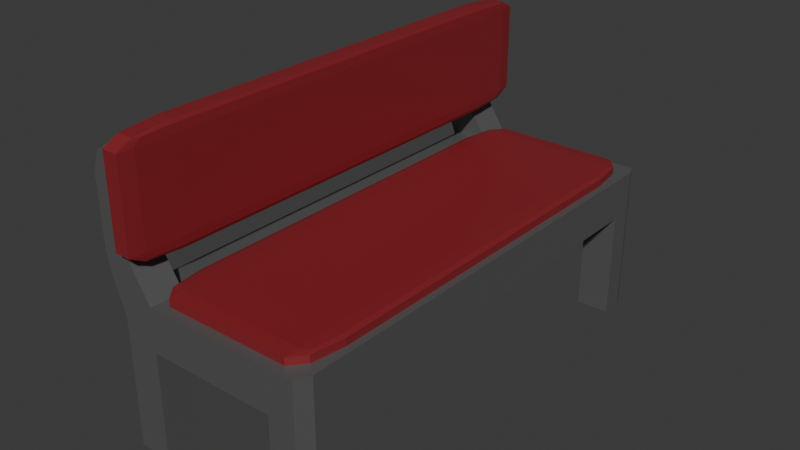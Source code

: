 # Source: untitled.blend  (saved by Blender 4.0.36; exported with 4.5.12 LTS)
import bpy
from mathutils import Matrix  # noqa: F401  (used for matrix-valued properties, if any)

bpy.ops.wm.read_factory_settings(use_empty=True)
scene = bpy.context.scene
scene.name = 'Scene'

# ---- materials (node trees are filled in below, after node groups)
mat_002 = bpy.data.materials.new('Материал.002')
mat_002.use_transparent_shadow = False
mat_x = bpy.data.materials.new('Материал')
mat_x.use_transparent_shadow = False
mat_001 = bpy.data.materials.new('Материал.001')
mat_001.use_transparent_shadow = False

# ---- material node trees
mat_002.use_nodes = True; mat_002.node_tree.nodes.clear()
_N = mat_002.node_tree.nodes; _L = mat_002.node_tree.links
n0 = _N.new('ShaderNodeBsdfPrincipled'); n0.name = 'Принципиальный BSDF'; n0.location = (10, 300)
n0.inputs[0].default_value = (0.179, 0.179, 0.179, 1.0)
n0.inputs[1].default_value = 0.5276
n0.inputs[3].default_value = 1.45
n1 = _N.new('ShaderNodeOutputMaterial'); n1.name = 'Вывод материала'; n1.location = (300, 300)
_L.new(n0.outputs[0], n1.inputs[0])
n1.is_active_output = True
mat_x.use_nodes = True; mat_x.node_tree.nodes.clear()
_N = mat_x.node_tree.nodes; _L = mat_x.node_tree.links
n0 = _N.new('ShaderNodeBsdfPrincipled'); n0.name = 'Принципиальный BSDF'; n0.location = (10, 300)
n0.inputs[0].default_value = (0.2462, 0.0185, 0.02416, 1.0)
n0.inputs[3].default_value = 1.45
n1 = _N.new('ShaderNodeOutputMaterial'); n1.name = 'Вывод материала'; n1.location = (300, 300)
_L.new(n0.outputs[0], n1.inputs[0])
n1.is_active_output = True
mat_001.use_nodes = True; mat_001.node_tree.nodes.clear()
_N = mat_001.node_tree.nodes; _L = mat_001.node_tree.links
n0 = _N.new('ShaderNodeBsdfPrincipled'); n0.name = 'Принципиальный BSDF'; n0.location = (10, 300)
n0.inputs[0].default_value = (0.2462, 0.0185, 0.02416, 1.0)
n0.inputs[3].default_value = 1.45
n1 = _N.new('ShaderNodeOutputMaterial'); n1.name = 'Вывод материала'; n1.location = (300, 300)
_L.new(n0.outputs[0], n1.inputs[0])
n1.is_active_output = True

# ---- world
world_world = bpy.data.worlds.new('World'); scene.world = world_world
world_world.use_nodes = True; world_world.node_tree.nodes.clear()
_N = world_world.node_tree.nodes; _L = world_world.node_tree.links
n0 = _N.new('ShaderNodeOutputWorld'); n0.name = 'World Output'; n0.location = (300, 300)
n1 = _N.new('ShaderNodeBackground'); n1.name = 'Background'; n1.location = (10, 300)
n1.inputs[0].default_value = (0.05088, 0.05088, 0.05088, 1.0)
_L.new(n1.outputs[0], n0.inputs[0])
n0.is_active_output = True
world_world.color = (0.05088, 0.05088, 0.05088)
world_world.use_sun_shadow = False
world_world.sun_shadow_jitter_overblur = 0.0

# ---- meshes
me_x = bpy.data.meshes.new('Куб')
me_x.from_pydata([(-1.0, -1.0, -1.0), (-1.0, 1.0, -1.0), (-0.841, -1.0, 2.301), (1.0, -0.8626, -6.069), (1.0, 0.8626, -6.069), (-1.0, -0.8626, -1.0), (-1.0, 0.8626, -1.0), (-1.0, 0.8626, 1.0), (-1.0, -0.8626, 1.0), (1.0, 0.8626, -1.0), (1.0, -0.8626, -1.0), (1.0, -0.8626, 1.0), (1.0, 0.8626, 1.0), (-1.0, 1.0, -6.069), (-1.0, 0.8626, -6.069), (-1.0, -1.0, -6.069), (-1.0, -0.8626, -6.069), (-0.6555, -1.0, 1.0), (0.6555, -1.0, 1.0), (0.6555, -1.0, -1.0), (-0.6555, -1.0, -1.0), (-0.6555, 1.0, 1.0), (0.6555, 1.0, 1.0), (-0.6555, 1.0, -1.0), (0.6555, 1.0, -1.0), (-0.6555, -0.8626, 1.0), (0.6555, -0.8626, 1.0), (0.6555, 0.8626, 1.0), (-0.6555, 0.8626, 1.0), (-0.6555, -0.8626, -1.0), (0.6555, -0.8626, -1.0), (0.6555, 0.8626, -1.0), (-0.6555, 0.8626, -1.0), (0.6555, -0.8626, -6.069), (0.6555, -1.0, -6.069), (-0.6555, -1.0, -6.069), (-0.6555, -0.8626, -6.069), (0.6555, 1.0, -6.069), (0.6555, 0.8626, -6.069), (-0.6555, 0.8626, -6.069), (-0.6555, 1.0, -6.069), (-1.0, -1.0, 0.0), (-1.0, 1.0, 0.0), (1.0, -0.8626, 0.0), (1.0, 0.8626, 0.0), (-1.0, 0.8626, 0.0), (-1.0, -0.8626, 0.0), (-0.6555, -1.0, 0.0), (0.6555, -1.0, 0.0), (0.6555, 1.0, 0.0), (-0.6555, 1.0, 0.0), (-1.131, -1.0, 1.619), (-0.841, -0.8626, 2.301), (-0.841, 1.0, 2.301), (-0.841, 0.8626, 2.301), (-1.131, -0.8626, 1.619), (-1.131, 0.8626, 1.619), (-1.131, 1.0, 1.619), (-0.8894, -1.0, 2.726), (-1.172, -1.0, 2.644), (-0.8894, -0.8626, 2.726), (-0.8894, 1.0, 2.726), (-0.8894, 0.8626, 2.726), (-1.172, -0.8626, 2.644), (-1.172, 0.8626, 2.644), (-1.172, 1.0, 2.644), (-0.8922, -1.0, 5.891), (-1.182, -1.0, 5.808), (-0.8922, -0.8626, 5.891), (-0.8809, 1.0, 5.891), (-0.8809, 0.8626, 5.891), (-1.182, -0.8626, 5.808), (-1.182, 0.8626, 5.808), (-1.182, 1.0, 5.808), (-0.8868, -1.0, 7.395), (-1.105, -1.0, 6.771), (-0.8868, -0.8626, 7.395), (-0.8755, 1.0, 7.395), (-0.8755, 0.8626, 7.395), (-1.105, -0.8626, 6.771), (-1.105, 0.8626, 6.771), (-1.105, 1.0, 6.771), (1.0, 0.9553, -1.0), (0.9553, 1.0, -1.0), (1.0, 0.9553, 1.0), (0.9553, 1.0, 1.0), (0.9553, 1.0, -6.069), (1.0, 0.9553, -6.069), (0.9553, 1.0, 0.0), (1.0, 0.9553, 0.0), (0.9375, -1.0, -1.0), (1.0, -0.9375, -1.0), (0.9375, -1.0, 1.0), (1.0, -0.9375, 1.0), (1.0, -0.9375, -6.069), (0.9375, -1.0, -6.069), (1.0, -0.9375, 0.0), (0.9375, -1.0, 0.0)], [], [(45, 28, 54, 56), (42, 50, 21, 28, 45), (29, 5, 6, 32), (97, 92, 18, 48), (28, 45, 7), (37, 86, 87, 4, 38), (33, 3, 94, 95, 34), (49, 22, 85, 88), (11, 26, 18, 92, 93), (8, 25, 28, 7), (10, 30, 31, 9), (43, 10, 9, 44), (45, 6, 5, 46), (41, 47, 17), (26, 11, 12, 27), (20, 0, 15, 35), (24, 83, 86, 37), (31, 24, 37, 38), (46, 25, 8), (6, 1, 13, 14), (89, 84, 12, 44), (30, 19, 20, 29), (24, 31, 32, 23), (26, 27, 28, 25), (29, 32, 31, 30), (25, 17, 18, 26), (47, 20, 19, 48), (49, 24, 23, 50), (21, 28, 27, 22), (42, 45, 56, 57), (16, 36, 35, 15), (13, 40, 39, 14), (43, 11, 93, 96), (23, 32, 39, 40), (1, 23, 40, 13), (5, 29, 36, 16), (32, 6, 14, 39), (19, 30, 33, 34), (30, 10, 3, 33), (9, 31, 38, 4), (0, 5, 16, 15), (29, 20, 35, 36), (10, 91, 94, 3), (24, 49, 88, 83), (22, 49, 50, 21), (17, 47, 48, 18), (84, 85, 22, 27, 12), (20, 47, 41, 0), (0, 41, 46, 5), (7, 45, 46, 8), (11, 43, 44, 12), (90, 19, 34, 95), (10, 43, 96, 91), (82, 9, 4, 87), (6, 45, 42, 1), (1, 42, 50, 23), (53, 57, 65, 61), (57, 56, 64, 65), (41, 17, 2, 51), (28, 21, 53, 54), (46, 41, 51, 55), (21, 42, 57, 53), (17, 25, 52, 2), (25, 46, 55, 52), (60, 63, 71, 68), (61, 65, 73, 69), (52, 55, 63, 60), (2, 52, 60, 58), (51, 2, 58, 59), (55, 51, 59, 63), (56, 54, 62, 64), (54, 53, 61, 62), (72, 70, 78, 80), (71, 67, 75, 79), (58, 60, 68, 66), (63, 59, 67, 71), (64, 62, 70, 72), (62, 61, 69, 70), (59, 58, 66, 67), (65, 64, 72, 73), (77, 81, 80, 78), (75, 74, 76, 79), (70, 69, 77, 78), (67, 66, 74, 75), (73, 72, 80, 81), (69, 73, 81, 77), (68, 71, 79, 76), (66, 68, 76, 74), (21, 50, 42), (89, 82, 83, 88), (86, 83, 82, 87), (84, 89, 88, 85), (82, 89, 44, 9), (97, 90, 91, 96), (90, 95, 94, 91), (92, 97, 96, 93), (90, 97, 48, 19)])
_uv = me_x.uv_layers.new(name='UVКарта')
_uv.uv.foreach_set('vector', [0.0, 0.0, 0.0, 0.0, 0.0, 0.0, 0.0, 0.0, 0.0, 0.0, 0.0, 0.0, 0.0, 0.0, 0.0, 0.0, 0.0, 0.0, 0.1681, 0.7328, 0.125, 0.7328, 0.125, 0.5172, 0.1681, 0.5172, 0.5, 0.7578, 0.625, 0.7578, 0.625, 0.7931, 0.5, 0.7931, 0.8319, 0.5172, 0.5, 0.2328, 0.625, 0.2328, 0.3319, 0.5, 0.3694, 0.5, 0.375, 0.5056, 0.375, 0.5172, 0.3319, 0.5172, 0.3319, 0.7328, 0.375, 0.7328, 0.375, 0.7422, 0.3672, 0.75, 0.3319, 0.75, 0.5, 0.4569, 0.625, 0.4569, 0.625, 0.4944, 0.5, 0.4944, 0.625, 0.7328, 0.6681, 0.7328, 0.6681, 0.75, 0.6328, 0.75, 0.625, 0.7422, 0.875, 0.7328, 0.8319, 0.7328, 0.8319, 0.5172, 0.875, 0.5172, 0.375, 0.7328, 0.3319, 0.7328, 0.3319, 0.5172, 0.375, 0.5172, 0.5, 0.7328, 0.375, 0.7328, 0.375, 0.5172, 0.5, 0.5172, 0.5, 0.2328, 0.375, 0.2328, 0.375, 0.01717, 0.5, 0.01717, 0.5, 1.0, 0.5, 0.9569, 0.625, 0.9569, 0.6681, 0.7328, 0.625, 0.7328, 0.625, 0.5172, 0.6681, 0.5172, 0.375, 0.9569, 0.375, 1.0, 0.375, 1.0, 0.375, 0.9569, 0.375, 0.4569, 0.375, 0.4944, 0.375, 0.4944, 0.375, 0.4569, 0.3319, 0.5172, 0.3319, 0.5, 0.3319, 0.5, 0.3319, 0.5172, 0.5, 0.01717, 0.8319, 0.7328, 0.875, 0.7328, 0.375, 0.2328, 0.375, 0.25, 0.375, 0.25, 0.375, 0.2328, 0.5, 0.5056, 0.625, 0.5056, 0.625, 0.5172, 0.5, 0.5172, 0.3319, 0.7328, 0.3319, 0.75, 0.1681, 0.75, 0.1681, 0.7328, 0.3319, 0.5, 0.3319, 0.5172, 0.1681, 0.5172, 0.1681, 0.5, 0.6681, 0.7328, 0.6681, 0.5172, 0.8319, 0.5172, 0.8319, 0.7328, 0.1681, 0.7328, 0.1681, 0.5172, 0.3319, 0.5172, 0.3319, 0.7328, 0.8319, 0.7328, 0.8319, 0.75, 0.6681, 0.75, 0.6681, 0.7328, 0.5, 0.9569, 0.375, 0.9569, 0.375, 0.7931, 0.5, 0.7931, 0.5, 0.4569, 0.375, 0.4569, 0.375, 0.2931, 0.5, 0.2931, 0.8319, 0.5, 0.8319, 0.5172, 0.6681, 0.5172, 0.6681, 0.5, 0.5, 0.25, 0.5, 0.2328, 0.5, 0.2328, 0.5, 0.25, 0.125, 0.7328, 0.1681, 0.7328, 0.1681, 0.75, 0.125, 0.75, 0.125, 0.5, 0.1681, 0.5, 0.1681, 0.5172, 0.125, 0.5172, 0.5, 0.7328, 0.625, 0.7328, 0.625, 0.7422, 0.5, 0.7422, 0.1681, 0.5, 0.1681, 0.5172, 0.1681, 0.5172, 0.1681, 0.5, 0.375, 0.25, 0.375, 0.2931, 0.375, 0.2931, 0.375, 0.25, 0.125, 0.7328, 0.1681, 0.7328, 0.1681, 0.7328, 0.125, 0.7328, 0.1681, 0.5172, 0.125, 0.5172, 0.125, 0.5172, 0.1681, 0.5172, 0.3319, 0.75, 0.3319, 0.7328, 0.3319, 0.7328, 0.3319, 0.75, 0.3319, 0.7328, 0.375, 0.7328, 0.375, 0.7328, 0.3319, 0.7328, 0.375, 0.5172, 0.3319, 0.5172, 0.3319, 0.5172, 0.375, 0.5172, 0.375, 0.0, 0.375, 0.01717, 0.375, 0.01717, 0.375, 0.0, 0.1681, 0.7328, 0.1681, 0.75, 0.1681, 0.75, 0.1681, 0.7328, 0.375, 0.7328, 0.375, 0.7422, 0.375, 0.7422, 0.375, 0.7328, 0.375, 0.4569, 0.5, 0.4569, 0.5, 0.4944, 0.375, 0.4944, 0.625, 0.4569, 0.5, 0.4569, 0.5, 0.2931, 0.625, 0.2931, 0.625, 0.9569, 0.5, 0.9569, 0.5, 0.7931, 0.625, 0.7931, 0.625, 0.5056, 0.6306, 0.5, 0.6681, 0.5, 0.6681, 0.5172, 0.625, 0.5172, 0.375, 0.9569, 0.5, 0.9569, 0.5, 1.0, 0.375, 1.0, 0.375, 0.0, 0.5, 0.0, 0.5, 0.01717, 0.375, 0.01717, 0.625, 0.2328, 0.5, 0.2328, 0.5, 0.01717, 0.625, 0.01717, 0.625, 0.7328, 0.5, 0.7328, 0.5, 0.5172, 0.625, 0.5172, 0.375, 0.7578, 0.375, 0.7931, 0.375, 0.7931, 0.375, 0.7578, 0.375, 0.7328, 0.5, 0.7328, 0.5, 0.7422, 0.375, 0.7422, 0.375, 0.5056, 0.375, 0.5172, 0.375, 0.5172, 0.375, 0.5056, 0.375, 0.2328, 0.5, 0.2328, 0.5, 0.25, 0.375, 0.25, 0.375, 0.25, 0.5, 0.25, 0.5, 0.2931, 0.375, 0.2931, 0.0, 0.0, 0.0, 0.0, 0.0, 0.0, 0.0, 0.0, 0.5, 0.25, 0.5, 0.2328, 0.5, 0.2328, 0.5, 0.25, 0.5, 1.0, 0.625, 0.9569, 0.625, 0.9569, 0.5, 1.0, 0.8319, 0.5172, 0.8319, 0.5, 0.8319, 0.5, 0.8319, 0.5172, 0.5, 0.01717, 0.5, 0.0, 0.5, 0.0, 0.5, 0.01717, 0.0, 0.0, 0.0, 0.0, 0.0, 0.0, 0.0, 0.0, 0.8319, 0.75, 0.8319, 0.7328, 0.8319, 0.7328, 0.8319, 0.75, 0.8319, 0.7328, 0.5, 0.01717, 0.5, 0.01717, 0.8319, 0.7328, 0.8319, 0.7328, 0.5, 0.01717, 0.5, 0.01717, 0.8319, 0.7328, 0.0, 0.0, 0.0, 0.0, 0.0, 0.0, 0.0, 0.0, 0.8319, 0.7328, 0.5, 0.01717, 0.5, 0.01717, 0.8319, 0.7328, 0.8319, 0.75, 0.8319, 0.7328, 0.8319, 0.7328, 0.8319, 0.75, 0.5, 1.0, 0.625, 0.9569, 0.625, 0.9569, 0.5, 1.0, 0.5, 0.01717, 0.5, 0.0, 0.5, 0.0, 0.5, 0.01717, 0.0, 0.0, 0.0, 0.0, 0.0, 0.0, 0.0, 0.0, 0.8319, 0.5172, 0.8319, 0.5, 0.8319, 0.5, 0.8319, 0.5172, 0.0, 0.0, 0.0, 0.0, 0.0, 0.0, 0.0, 0.0, 0.5, 0.01717, 0.5, 0.0, 0.5, 0.0, 0.5, 0.01717, 0.8319, 0.75, 0.8319, 0.7328, 0.8319, 0.7328, 0.8319, 0.75, 0.5, 0.01717, 0.5, 0.0, 0.5, 0.0, 0.5, 0.01717, 0.0, 0.0, 0.0, 0.0, 0.0, 0.0, 0.0, 0.0, 0.8319, 0.5172, 0.8319, 0.5, 0.8319, 0.5, 0.8319, 0.5172, 0.5, 1.0, 0.625, 0.9569, 0.625, 0.9569, 0.5, 1.0, 0.5, 0.25, 0.5, 0.2328, 0.5, 0.2328, 0.5, 0.25, 0.8319, 0.5, 0.5, 0.25, 0.5, 0.2328, 0.8319, 0.5172, 0.5, 0.0, 0.8319, 0.75, 0.8319, 0.7328, 0.5, 0.01717, 0.8319, 0.5172, 0.8319, 0.5, 0.8319, 0.5, 0.8319, 0.5172, 0.5, 1.0, 0.625, 0.9569, 0.625, 0.9569, 0.5, 1.0, 0.5, 0.25, 0.5, 0.2328, 0.5, 0.2328, 0.5, 0.25, 0.0, 0.0, 0.0, 0.0, 0.0, 0.0, 0.0, 0.0, 0.8319, 0.7328, 0.5, 0.01717, 0.5, 0.01717, 0.8319, 0.7328, 0.8319, 0.75, 0.8319, 0.7328, 0.8319, 0.7328, 0.8319, 0.75, 0.0, 0.0, 0.0, 0.0, 0.0, 0.0, 0.5, 0.5056, 0.375, 0.5056, 0.375, 0.4944, 0.5, 0.4944, 0.375, 0.4944, 0.375, 0.4944, 0.375, 0.5056, 0.375, 0.5056, 0.625, 0.5056, 0.5, 0.5056, 0.5, 0.4944, 0.625, 0.4944, 0.375, 0.5056, 0.5, 0.5056, 0.5, 0.5172, 0.375, 0.5172, 0.5, 0.7578, 0.375, 0.7578, 0.375, 0.7422, 0.5, 0.7422, 0.375, 0.7578, 0.375, 0.7578, 0.375, 0.7422, 0.375, 0.7422, 0.625, 0.7578, 0.5, 0.7578, 0.5, 0.7422, 0.625, 0.7422, 0.375, 0.7578, 0.5, 0.7578, 0.5, 0.7931, 0.375, 0.7931])
me_x.materials.append(mat_002)
me_x.update()
me_001 = bpy.data.meshes.new('Куб.001')
me_001.from_pydata([(-8.644, -1.0, -1.556), (-8.644, -1.0, 0.444), (-8.644, 1.0, -1.556), (-8.644, 1.0, 0.444), (-6.644, -1.0, -1.556), (-6.644, -1.0, 0.444), (-6.644, 1.0, -1.556), (-6.644, 1.0, 0.444)], [], [(0, 1, 3, 2), (2, 3, 7, 6), (6, 7, 5, 4), (4, 5, 1, 0), (2, 6, 4, 0), (7, 3, 1, 5)])
_uv = me_001.uv_layers.new(name='UVКарта')
_uv.uv.foreach_set('vector', [0.375, 0.0, 0.625, 0.0, 0.625, 0.25, 0.375, 0.25, 0.375, 0.25, 0.625, 0.25, 0.625, 0.5, 0.375, 0.5, 0.375, 0.5, 0.625, 0.5, 0.625, 0.75, 0.375, 0.75, 0.375, 0.75, 0.625, 0.75, 0.625, 1.0, 0.375, 1.0, 0.125, 0.5, 0.375, 0.5, 0.375, 0.75, 0.125, 0.75, 0.625, 0.5, 0.875, 0.5, 0.875, 0.75, 0.625, 0.75])
me_001.materials.append(mat_x)
me_001.update()
me_002 = bpy.data.meshes.new('Куб.002')
me_002.from_pydata([(-8.644, -1.0, -1.556), (-8.644, -1.0, 0.444), (-8.644, 1.0, -1.556), (-8.644, 1.0, 0.444), (-6.644, -1.0, -1.556), (-6.644, -1.0, 0.444), (-6.644, 1.0, -1.556), (-6.644, 1.0, 0.444)], [], [(0, 1, 3, 2), (2, 3, 7, 6), (6, 7, 5, 4), (4, 5, 1, 0), (2, 6, 4, 0), (7, 3, 1, 5)])
_uv = me_002.uv_layers.new(name='UVКарта')
_uv.uv.foreach_set('vector', [0.375, 0.0, 0.625, 0.0, 0.625, 0.25, 0.375, 0.25, 0.375, 0.25, 0.625, 0.25, 0.625, 0.5, 0.375, 0.5, 0.375, 0.5, 0.625, 0.5, 0.625, 0.75, 0.375, 0.75, 0.375, 0.75, 0.625, 0.75, 0.625, 1.0, 0.375, 1.0, 0.125, 0.5, 0.375, 0.5, 0.375, 0.75, 0.125, 0.75, 0.625, 0.5, 0.875, 0.5, 0.875, 0.75, 0.625, 0.75])
me_002.materials.append(mat_001)
me_002.update()

# ---- objects
ob_x = bpy.data.objects.new('Куб', me_x)
ob_001 = bpy.data.objects.new('Куб.001', me_001)
ob_002 = bpy.data.objects.new('Куб.002', me_002)

# ---- transforms, parenting, visibility, modifiers, constraints
ob_x.location = (0.0, 0.0, 0.9519)
ob_x.scale = (1.0, 2.453, 0.2189)
ob_001.location = (0.0, 0.0, 2.405)
ob_001.scale = (0.1032, 2.566, 0.5653)
_m = ob_001.modifiers.new('Фаска', 'BEVEL')
_m.width = 0.21
_m.width_pct = 0.21
_m.segments = 2
ob_002.location = (0.5626, 0.0, 0.4472)
ob_002.rotation_euler = (0.0, 1.571, 0.0)
ob_002.scale = (0.09485, 2.348, 0.8253)
_m = ob_002.modifiers.new('Фаска', 'BEVEL')
_m.width = 0.21
_m.width_pct = 0.21
_m.segments = 2

# ---- collection membership
scene.collection.objects.link(ob_x)
scene.collection.objects.link(ob_001)
scene.collection.objects.link(ob_002)

# ---- scene / render settings (as saved in the file)
scene.frame_start = 1; scene.frame_end = 250; scene.frame_set(1)
scene.render.engine = 'BLENDER_EEVEE_NEXT'
scene.cycles.sampling_pattern = 'TABULATED_SOBOL'
bpy.context.view_layer.update()

# ---- added for rendering (the .blend has no active camera and no usable light): camera, sun
cam_auto = bpy.data.cameras.new('AutoCamera')
cam_auto.lens = 50.0
cam_auto.sensor_width = 36.0
cam_auto.clip_end = 1000.0
ob_auto_camera = bpy.data.objects.new('AutoCamera', cam_auto)
scene.collection.objects.link(ob_auto_camera)
ob_auto_camera.location = (5.78275, -7.04831, 5.83864)
ob_auto_camera.rotation_euler = (1.09748, -7.21219e-08, 0.694738)
scene.camera = ob_auto_camera
light_auto_sun = bpy.data.lights.new('AutoSun', 'SUN')
light_auto_sun.energy = 3.0
light_auto_sun.angle = 0.0523599
ob_auto_sun = bpy.data.objects.new('AutoSun', light_auto_sun)
scene.collection.objects.link(ob_auto_sun)
ob_auto_sun.rotation_euler = (0.872665, 0.174533, 0.523599)
bpy.context.view_layer.update()
